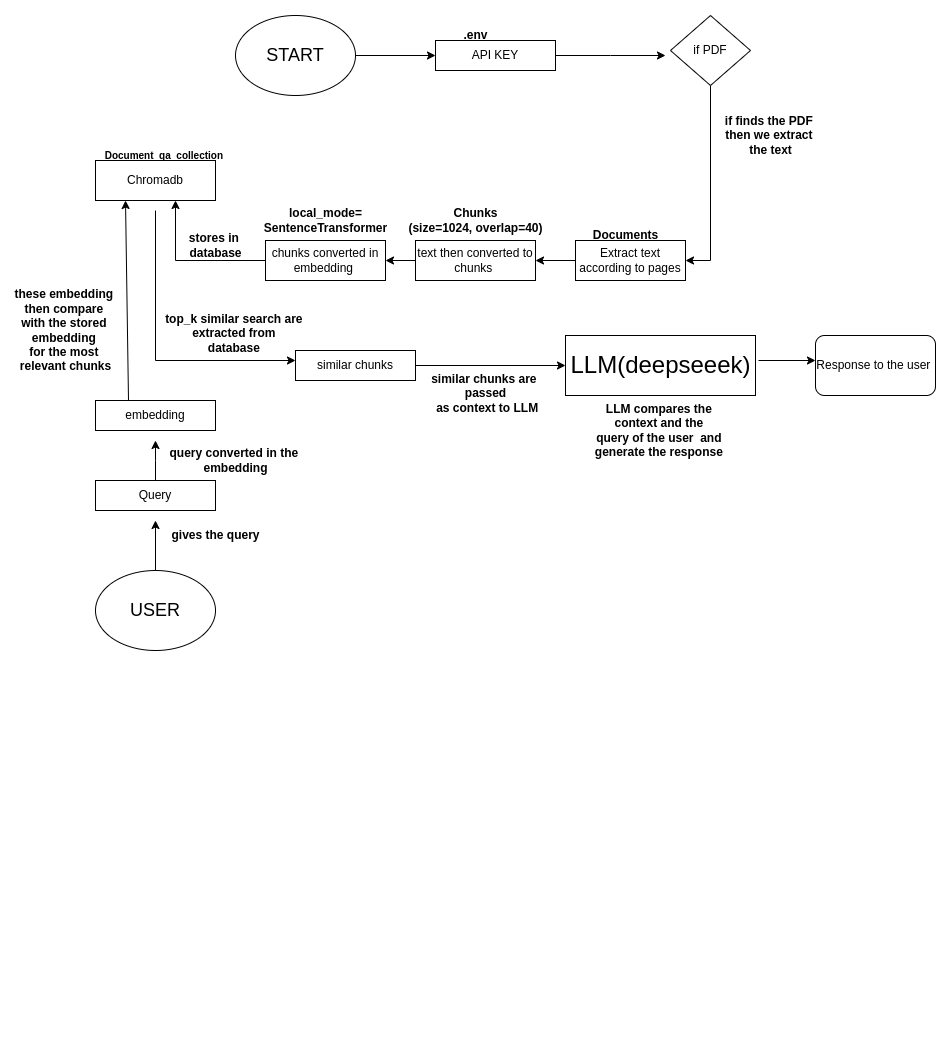

The diagram above was exported from draw.io. Its source (the exported page's mxGraphModel, read from the mxfile embedded in the PNG):
<mxGraphModel dx="2191" dy="913" grid="1" gridSize="10" guides="1" tooltips="1" connect="1" arrows="1" fold="1" page="1" pageScale="1" pageWidth="827" pageHeight="1169" math="0" shadow="0">
  <root>
    <mxCell id="0" />
    <mxCell id="1" parent="0" />
    <mxCell id="KYoua3g8Q_R4nJUBC4Fa-1" value="&#10;  &#10;    &#10;      &#10;        &#10;        &#10;        &#10;          &#10;        &#10;        &#10;          &#10;        &#10;        &#10;          &#10;        &#10;        &#10;          &#10;        &#10;        &#10;          &#10;        &#10;        &#10;          &#10;        &#10;        &#10;          &#10;        &#10;        &#10;          &#10;        &#10;        &#10;          &#10;        &#10;        &#10;          &#10;        &#10;        &#10;          &#10;        &#10;        &#10;          &#10;        &#10;        &#10;          &#10;        &#10;        &#10;          &#10;        &#10;        &#10;          &#10;        &#10;        &#10;          &#10;        &#10;        &#10;          &#10;        &#10;        &#10;          &#10;        &#10;        &#10;          &#10;        &#10;        &#10;          &#10;        &#10;        &#10;          &#10;        &#10;      &#10;    &#10;  &#10;" style="text;whiteSpace=wrap;html=1;" parent="1" vertex="1">
      <mxGeometry width="30" height="1060" as="geometry" />
    </mxCell>
    <mxCell id="a12Cbz5LmFGOF7QAgcdH-67" style="edgeStyle=orthogonalEdgeStyle;rounded=0;orthogonalLoop=1;jettySize=auto;html=1;entryX=1;entryY=0.5;entryDx=0;entryDy=0;" parent="1" source="a12Cbz5LmFGOF7QAgcdH-3" target="a12Cbz5LmFGOF7QAgcdH-5" edge="1">
      <mxGeometry relative="1" as="geometry" />
    </mxCell>
    <mxCell id="a12Cbz5LmFGOF7QAgcdH-3" value="if PDF" style="rhombus;whiteSpace=wrap;html=1;" parent="1" vertex="1">
      <mxGeometry x="655" y="15" width="80" height="70" as="geometry" />
    </mxCell>
    <mxCell id="a12Cbz5LmFGOF7QAgcdH-69" style="edgeStyle=orthogonalEdgeStyle;rounded=0;orthogonalLoop=1;jettySize=auto;html=1;exitX=0;exitY=0.5;exitDx=0;exitDy=0;entryX=1;entryY=0.5;entryDx=0;entryDy=0;" parent="1" source="a12Cbz5LmFGOF7QAgcdH-5" target="a12Cbz5LmFGOF7QAgcdH-10" edge="1">
      <mxGeometry relative="1" as="geometry" />
    </mxCell>
    <mxCell id="a12Cbz5LmFGOF7QAgcdH-5" value="Extract text according to pages" style="rounded=0;whiteSpace=wrap;html=1;" parent="1" vertex="1">
      <mxGeometry x="560" y="240" width="110" height="40" as="geometry" />
    </mxCell>
    <mxCell id="a12Cbz5LmFGOF7QAgcdH-80" style="edgeStyle=orthogonalEdgeStyle;rounded=0;orthogonalLoop=1;jettySize=auto;html=1;" parent="1" source="a12Cbz5LmFGOF7QAgcdH-6" edge="1">
      <mxGeometry relative="1" as="geometry">
        <mxPoint x="650" y="55" as="targetPoint" />
      </mxGeometry>
    </mxCell>
    <mxCell id="a12Cbz5LmFGOF7QAgcdH-6" value="API KEY" style="rounded=0;whiteSpace=wrap;html=1;" parent="1" vertex="1">
      <mxGeometry x="420" y="40" width="120" height="30" as="geometry" />
    </mxCell>
    <mxCell id="a12Cbz5LmFGOF7QAgcdH-7" value="&lt;b&gt;.env&lt;/b&gt;" style="text;html=1;align=center;verticalAlign=middle;resizable=0;points=[];autosize=1;strokeColor=none;fillColor=none;" parent="1" vertex="1">
      <mxGeometry x="435" y="20" width="50" height="30" as="geometry" />
    </mxCell>
    <mxCell id="a12Cbz5LmFGOF7QAgcdH-8" style="edgeStyle=orthogonalEdgeStyle;rounded=0;orthogonalLoop=1;jettySize=auto;html=1;exitX=0.5;exitY=1;exitDx=0;exitDy=0;" parent="1" source="a12Cbz5LmFGOF7QAgcdH-6" target="a12Cbz5LmFGOF7QAgcdH-6" edge="1">
      <mxGeometry relative="1" as="geometry" />
    </mxCell>
    <mxCell id="a12Cbz5LmFGOF7QAgcdH-72" style="edgeStyle=orthogonalEdgeStyle;rounded=0;orthogonalLoop=1;jettySize=auto;html=1;exitX=0;exitY=0.5;exitDx=0;exitDy=0;entryX=1;entryY=0.5;entryDx=0;entryDy=0;" parent="1" source="a12Cbz5LmFGOF7QAgcdH-10" target="a12Cbz5LmFGOF7QAgcdH-15" edge="1">
      <mxGeometry relative="1" as="geometry" />
    </mxCell>
    <mxCell id="a12Cbz5LmFGOF7QAgcdH-10" value="text then converted to chunks&amp;nbsp;" style="rounded=0;whiteSpace=wrap;html=1;" parent="1" vertex="1">
      <mxGeometry x="400" y="240" width="120" height="40" as="geometry" />
    </mxCell>
    <mxCell id="a12Cbz5LmFGOF7QAgcdH-11" value="&lt;b&gt;Documents&lt;/b&gt;" style="text;html=1;align=center;verticalAlign=middle;resizable=0;points=[];autosize=1;strokeColor=none;fillColor=none;" parent="1" vertex="1">
      <mxGeometry x="565" y="220" width="90" height="30" as="geometry" />
    </mxCell>
    <mxCell id="a12Cbz5LmFGOF7QAgcdH-12" value="&lt;b&gt;Chunks&lt;/b&gt;&lt;div&gt;&lt;b style=&quot;background-color: transparent; color: light-dark(rgb(0, 0, 0), rgb(255, 255, 255));&quot;&gt;(size=1024, overlap=40)&lt;/b&gt;&lt;/div&gt;" style="text;html=1;align=center;verticalAlign=middle;resizable=0;points=[];autosize=1;strokeColor=none;fillColor=none;" parent="1" vertex="1">
      <mxGeometry x="380" y="200" width="160" height="40" as="geometry" />
    </mxCell>
    <mxCell id="a12Cbz5LmFGOF7QAgcdH-15" value="chunks converted in embedding&amp;nbsp;" style="rounded=0;whiteSpace=wrap;html=1;" parent="1" vertex="1">
      <mxGeometry x="250" y="240" width="120" height="40" as="geometry" />
    </mxCell>
    <mxCell id="a12Cbz5LmFGOF7QAgcdH-17" value="&lt;b&gt;local_mode=&lt;/b&gt;&lt;div&gt;&lt;b&gt;SentenceTransformer&lt;/b&gt;&lt;/div&gt;" style="text;html=1;align=center;verticalAlign=middle;resizable=0;points=[];autosize=1;strokeColor=none;fillColor=none;" parent="1" vertex="1">
      <mxGeometry x="235" y="200" width="150" height="40" as="geometry" />
    </mxCell>
    <mxCell id="a12Cbz5LmFGOF7QAgcdH-19" value="&lt;b&gt;&amp;nbsp; &amp;nbsp; &amp;nbsp;&lt;font style=&quot;font-size: 10px;&quot;&gt;Document_qa_collection&lt;/font&gt;&lt;/b&gt;" style="text;html=1;align=center;verticalAlign=middle;resizable=0;points=[];autosize=1;strokeColor=none;fillColor=none;" parent="1" vertex="1">
      <mxGeometry x="60" y="140" width="160" height="30" as="geometry" />
    </mxCell>
    <mxCell id="a12Cbz5LmFGOF7QAgcdH-20" value="" style="rounded=0;whiteSpace=wrap;html=1;" parent="1" vertex="1">
      <mxGeometry x="550" y="335" width="190" height="60" as="geometry" />
    </mxCell>
    <mxCell id="a12Cbz5LmFGOF7QAgcdH-21" value="&lt;font style=&quot;font-size: 24px;&quot;&gt;LLM(deepseeek)&lt;/font&gt;" style="text;html=1;align=center;verticalAlign=middle;resizable=0;points=[];autosize=1;strokeColor=none;fillColor=none;" parent="1" vertex="1">
      <mxGeometry x="545" y="345" width="200" height="40" as="geometry" />
    </mxCell>
    <mxCell id="a12Cbz5LmFGOF7QAgcdH-24" value="" style="endArrow=none;html=1;rounded=0;" parent="1" edge="1">
      <mxGeometry width="50" height="50" relative="1" as="geometry">
        <mxPoint x="160" y="260" as="sourcePoint" />
        <mxPoint x="250" y="260" as="targetPoint" />
      </mxGeometry>
    </mxCell>
    <mxCell id="a12Cbz5LmFGOF7QAgcdH-27" value="" style="endArrow=classic;html=1;rounded=0;" parent="1" edge="1">
      <mxGeometry width="50" height="50" relative="1" as="geometry">
        <mxPoint x="160" y="260" as="sourcePoint" />
        <mxPoint x="160" y="200" as="targetPoint" />
      </mxGeometry>
    </mxCell>
    <mxCell id="a12Cbz5LmFGOF7QAgcdH-28" value="&lt;b&gt;stores in&amp;nbsp;&lt;/b&gt;&lt;div&gt;&lt;b&gt;database&lt;/b&gt;&lt;/div&gt;" style="text;html=1;align=center;verticalAlign=middle;resizable=0;points=[];autosize=1;strokeColor=none;fillColor=none;" parent="1" vertex="1">
      <mxGeometry x="160" y="225" width="80" height="40" as="geometry" />
    </mxCell>
    <mxCell id="a12Cbz5LmFGOF7QAgcdH-85" style="edgeStyle=orthogonalEdgeStyle;rounded=0;orthogonalLoop=1;jettySize=auto;html=1;" parent="1" source="a12Cbz5LmFGOF7QAgcdH-31" edge="1">
      <mxGeometry relative="1" as="geometry">
        <mxPoint x="140" y="440" as="targetPoint" />
      </mxGeometry>
    </mxCell>
    <mxCell id="a12Cbz5LmFGOF7QAgcdH-31" value="Query" style="rounded=0;whiteSpace=wrap;html=1;" parent="1" vertex="1">
      <mxGeometry x="80" y="480" width="120" height="30" as="geometry" />
    </mxCell>
    <mxCell id="a12Cbz5LmFGOF7QAgcdH-32" value="embedding" style="rounded=0;whiteSpace=wrap;html=1;" parent="1" vertex="1">
      <mxGeometry x="80" y="400" width="120" height="30" as="geometry" />
    </mxCell>
    <mxCell id="a12Cbz5LmFGOF7QAgcdH-35" value="&lt;b&gt;gives the query&lt;/b&gt;" style="text;html=1;align=center;verticalAlign=middle;resizable=0;points=[];autosize=1;strokeColor=none;fillColor=none;" parent="1" vertex="1">
      <mxGeometry x="145" y="520" width="110" height="30" as="geometry" />
    </mxCell>
    <mxCell id="a12Cbz5LmFGOF7QAgcdH-36" value="&lt;b&gt;query converted in the&amp;nbsp;&lt;/b&gt;&lt;div&gt;&lt;b&gt;embedding&lt;/b&gt;&lt;/div&gt;" style="text;html=1;align=center;verticalAlign=middle;resizable=0;points=[];autosize=1;strokeColor=none;fillColor=none;" parent="1" vertex="1">
      <mxGeometry x="140" y="440" width="160" height="40" as="geometry" />
    </mxCell>
    <mxCell id="a12Cbz5LmFGOF7QAgcdH-38" value="" style="endArrow=classic;html=1;rounded=0;" parent="1" edge="1">
      <mxGeometry width="50" height="50" relative="1" as="geometry">
        <mxPoint x="113" y="400" as="sourcePoint" />
        <mxPoint x="110" y="200" as="targetPoint" />
      </mxGeometry>
    </mxCell>
    <mxCell id="a12Cbz5LmFGOF7QAgcdH-41" value="&lt;b&gt;these embedding&amp;nbsp;&lt;/b&gt;&lt;div&gt;&lt;b&gt;then compare&amp;nbsp;&lt;/b&gt;&lt;div&gt;&lt;b&gt;with the stored&amp;nbsp;&lt;/b&gt;&lt;/div&gt;&lt;div&gt;&lt;b&gt;embedding&amp;nbsp;&lt;/b&gt;&lt;/div&gt;&lt;div&gt;&lt;b&gt;for the most&amp;nbsp;&lt;/b&gt;&lt;/div&gt;&lt;div&gt;&lt;b&gt;relevant chunks&lt;/b&gt;&lt;/div&gt;&lt;/div&gt;" style="text;html=1;align=center;verticalAlign=middle;resizable=0;points=[];autosize=1;strokeColor=none;fillColor=none;" parent="1" vertex="1">
      <mxGeometry x="-15" y="280" width="130" height="100" as="geometry" />
    </mxCell>
    <mxCell id="a12Cbz5LmFGOF7QAgcdH-44" value="" style="endArrow=none;html=1;rounded=0;" parent="1" edge="1">
      <mxGeometry width="50" height="50" relative="1" as="geometry">
        <mxPoint x="140" y="360" as="sourcePoint" />
        <mxPoint x="140" y="210" as="targetPoint" />
      </mxGeometry>
    </mxCell>
    <mxCell id="a12Cbz5LmFGOF7QAgcdH-45" value="" style="endArrow=classic;html=1;rounded=0;" parent="1" edge="1">
      <mxGeometry width="50" height="50" relative="1" as="geometry">
        <mxPoint x="140" y="360" as="sourcePoint" />
        <mxPoint x="280" y="360" as="targetPoint" />
      </mxGeometry>
    </mxCell>
    <mxCell id="a12Cbz5LmFGOF7QAgcdH-46" value="similar chunks" style="rounded=0;whiteSpace=wrap;html=1;" parent="1" vertex="1">
      <mxGeometry x="280" y="350" width="120" height="30" as="geometry" />
    </mxCell>
    <mxCell id="a12Cbz5LmFGOF7QAgcdH-47" value="&lt;b&gt;top_k similar search are&amp;nbsp;&lt;/b&gt;&lt;div&gt;&lt;b&gt;extracted from&amp;nbsp;&lt;/b&gt;&lt;/div&gt;&lt;div&gt;&lt;b&gt;database&amp;nbsp;&lt;/b&gt;&lt;/div&gt;" style="text;html=1;align=center;verticalAlign=middle;resizable=0;points=[];autosize=1;strokeColor=none;fillColor=none;" parent="1" vertex="1">
      <mxGeometry x="140" y="303" width="160" height="60" as="geometry" />
    </mxCell>
    <mxCell id="a12Cbz5LmFGOF7QAgcdH-49" value="" style="endArrow=classic;html=1;rounded=0;entryX=0;entryY=0.5;entryDx=0;entryDy=0;exitX=1;exitY=0.5;exitDx=0;exitDy=0;" parent="1" source="a12Cbz5LmFGOF7QAgcdH-46" target="a12Cbz5LmFGOF7QAgcdH-20" edge="1">
      <mxGeometry width="50" height="50" relative="1" as="geometry">
        <mxPoint x="370" y="380" as="sourcePoint" />
        <mxPoint x="420" y="330" as="targetPoint" />
      </mxGeometry>
    </mxCell>
    <mxCell id="a12Cbz5LmFGOF7QAgcdH-50" value="&lt;b&gt;similar chunks are&amp;nbsp;&lt;/b&gt;&lt;div&gt;&lt;b&gt;passed&lt;/b&gt;&lt;div&gt;&lt;b&gt;&amp;nbsp;as context to LLM&lt;/b&gt;&lt;/div&gt;&lt;/div&gt;" style="text;html=1;align=center;verticalAlign=middle;resizable=0;points=[];autosize=1;strokeColor=none;fillColor=none;" parent="1" vertex="1">
      <mxGeometry x="405" y="363" width="130" height="60" as="geometry" />
    </mxCell>
    <mxCell id="a12Cbz5LmFGOF7QAgcdH-51" value="&lt;b&gt;LLM compares the&amp;nbsp;&lt;/b&gt;&lt;div&gt;&lt;b&gt;context and the&amp;nbsp;&lt;/b&gt;&lt;div&gt;&lt;b&gt;query of the user&amp;nbsp; and&amp;nbsp;&lt;/b&gt;&lt;/div&gt;&lt;div&gt;&lt;b&gt;generate the response&amp;nbsp;&lt;/b&gt;&lt;/div&gt;&lt;/div&gt;" style="text;html=1;align=center;verticalAlign=middle;resizable=0;points=[];autosize=1;strokeColor=none;fillColor=none;" parent="1" vertex="1">
      <mxGeometry x="570" y="395" width="150" height="70" as="geometry" />
    </mxCell>
    <mxCell id="a12Cbz5LmFGOF7QAgcdH-52" value="Response to the user&amp;nbsp;" style="rounded=1;whiteSpace=wrap;html=1;" parent="1" vertex="1">
      <mxGeometry x="800" y="335" width="120" height="60" as="geometry" />
    </mxCell>
    <mxCell id="a12Cbz5LmFGOF7QAgcdH-64" style="edgeStyle=orthogonalEdgeStyle;rounded=0;orthogonalLoop=1;jettySize=auto;html=1;" parent="1" source="a12Cbz5LmFGOF7QAgcdH-53" target="a12Cbz5LmFGOF7QAgcdH-6" edge="1">
      <mxGeometry relative="1" as="geometry" />
    </mxCell>
    <mxCell id="a12Cbz5LmFGOF7QAgcdH-53" value="&lt;font style=&quot;font-size: 18px;&quot;&gt;START&lt;/font&gt;" style="ellipse;whiteSpace=wrap;html=1;" parent="1" vertex="1">
      <mxGeometry x="220" y="15" width="120" height="80" as="geometry" />
    </mxCell>
    <mxCell id="a12Cbz5LmFGOF7QAgcdH-54" value="" style="endArrow=classic;html=1;rounded=0;exitX=0.99;exitY=0.375;exitDx=0;exitDy=0;exitPerimeter=0;" parent="1" source="a12Cbz5LmFGOF7QAgcdH-21" edge="1">
      <mxGeometry width="50" height="50" relative="1" as="geometry">
        <mxPoint x="750" y="410" as="sourcePoint" />
        <mxPoint x="800" y="360" as="targetPoint" />
      </mxGeometry>
    </mxCell>
    <mxCell id="a12Cbz5LmFGOF7QAgcdH-84" style="edgeStyle=orthogonalEdgeStyle;rounded=0;orthogonalLoop=1;jettySize=auto;html=1;exitX=0.5;exitY=0;exitDx=0;exitDy=0;" parent="1" edge="1">
      <mxGeometry relative="1" as="geometry">
        <mxPoint x="140" y="520" as="targetPoint" />
        <mxPoint x="140" y="570" as="sourcePoint" />
      </mxGeometry>
    </mxCell>
    <mxCell id="a12Cbz5LmFGOF7QAgcdH-62" value="Chromadb" style="rounded=0;whiteSpace=wrap;html=1;" parent="1" vertex="1">
      <mxGeometry x="80" y="160" width="120" height="40" as="geometry" />
    </mxCell>
    <mxCell id="a12Cbz5LmFGOF7QAgcdH-78" value="&lt;b&gt;if finds the PDF&amp;nbsp;&lt;/b&gt;&lt;div&gt;&lt;b&gt;then we extract&amp;nbsp;&lt;/b&gt;&lt;/div&gt;&lt;div&gt;&lt;b&gt;the text&lt;/b&gt;&lt;/div&gt;" style="text;html=1;align=center;verticalAlign=middle;resizable=0;points=[];autosize=1;strokeColor=none;fillColor=none;" parent="1" vertex="1">
      <mxGeometry x="700" y="105" width="110" height="60" as="geometry" />
    </mxCell>
    <mxCell id="a12Cbz5LmFGOF7QAgcdH-86" value="&lt;font style=&quot;font-size: 18px;&quot;&gt;USER&lt;/font&gt;" style="ellipse;whiteSpace=wrap;html=1;" parent="1" vertex="1">
      <mxGeometry x="80" y="570" width="120" height="80" as="geometry" />
    </mxCell>
  </root>
</mxGraphModel>